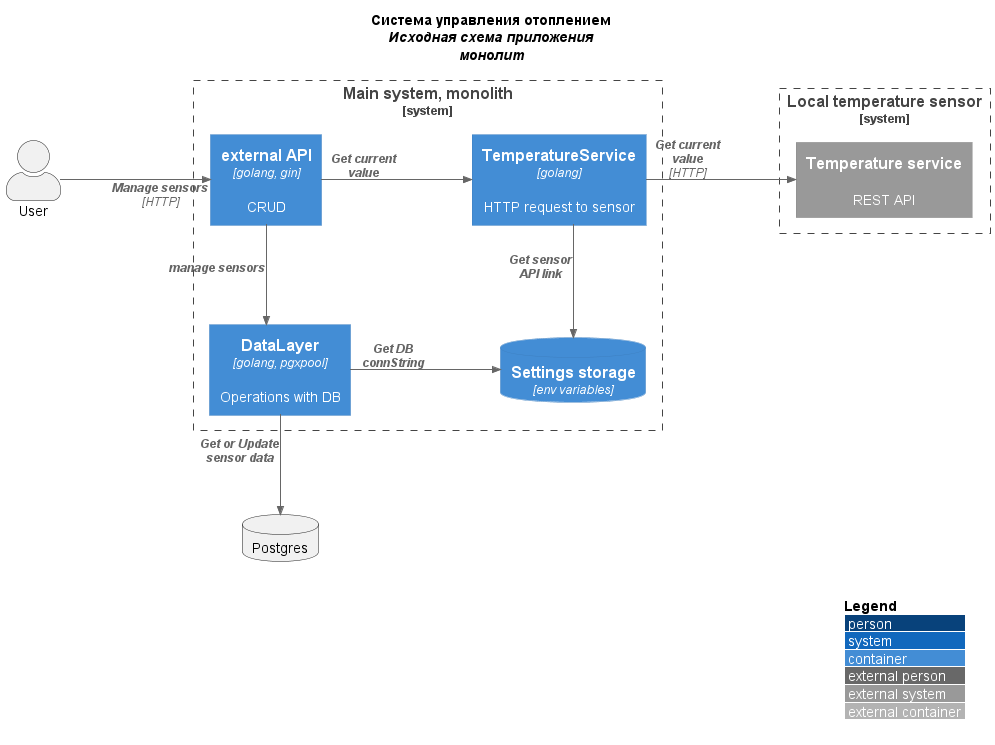

The diagram above was rendered by PlantUML. Its source (embedded in the PNG):
@startuml source

''' init layout

!include https://raw.githubusercontent.com/plantuml-stdlib/C4-PlantUML/master/C4_Container.puml

LAYOUT_WITH_LEGEND()
skinparam linetype ortho
skinparam nodesep 150
skinparam ranksep 100
skinparam sequenceMessageAlign center

<style>
arrow {
    FontName Arial
    FontSize 12
    FontStyle italic
}
</style>

''' end init layout

title
    <b>Система управления отоплением</b>
    <i> Исходная схема приложения </i>
    <i> монолит </i>
end title

''' init participants

actor "User" as user

System_Boundary(client, "Local temperature sensor") {
    System_Ext(sensorApi, "Temperature service", "REST API")
}

System_Boundary(server, "Main system, monolith") {
    Container(sensorHandler, "TemperatureService", "golang", "HTTP request to sensor")
    Container(mainApi, "external API", "golang, gin", "CRUD")    
    Container(dal, "DataLayer", "golang, pgxpool", "Operations with DB")
    ContainerDb(env, "Settings storage", "env variables")
}

database "Postgres" as db

''' end init

''' relations

Rel_R(user, mainApi, "Manage sensors", "HTTP")
Rel_D(mainApi, dal, "manage sensors")
Rel_R(mainApi, sensorHandler, "Get current\nvalue")
Rel_R(sensorHandler, sensorApi, "Get current\nvalue", "HTTP")
Rel_D(dal, db, "Get or Update\nsensor data")
Rel_D(sensorHandler, env, "Get sensor\nAPI link")
Rel_R(dal, env, "Get DB\nconnString")

''' end relations

@enduml